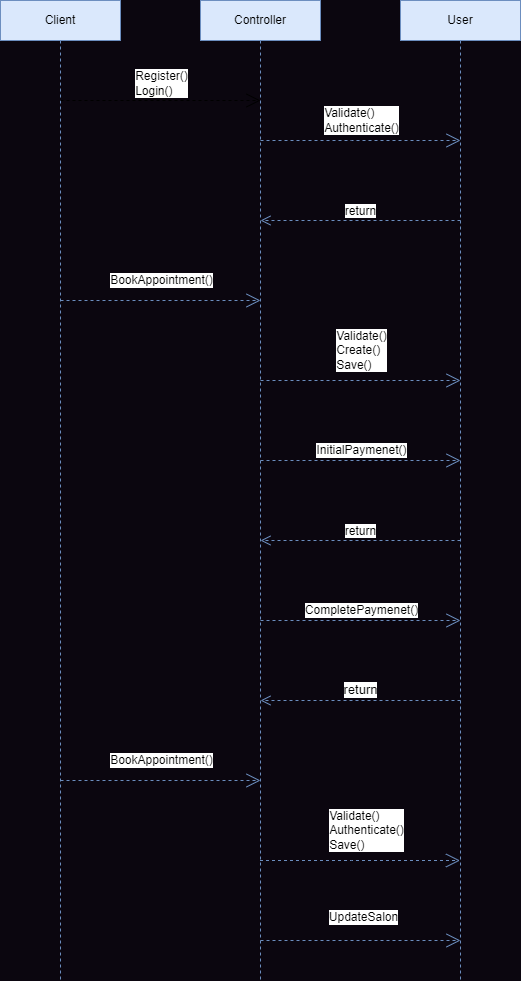

The diagram above was exported from draw.io. Its source (the exported page's mxGraphModel, read from the mxfile embedded in the PNG):
<mxGraphModel dx="1050" dy="603" grid="0" gridSize="10" guides="1" tooltips="1" connect="1" arrows="1" fold="1" page="1" pageScale="1" pageWidth="850" pageHeight="1100" background="#0B060F" math="0" shadow="0">
  <root>
    <mxCell id="0" />
    <mxCell id="1" parent="0" />
    <mxCell id="idpREIf4ezx5Gc4-3doz-3" value="User" style="shape=umlLifeline;perimeter=lifelinePerimeter;whiteSpace=wrap;html=1;container=1;dropTarget=0;collapsible=0;recursiveResize=0;outlineConnect=0;portConstraint=eastwest;newEdgeStyle={&quot;curved&quot;:0,&quot;rounded&quot;:0};strokeColor=#6c8ebf;fillColor=#dae8fc;" parent="1" vertex="1">
      <mxGeometry x="565" y="60" width="120" height="980" as="geometry" />
    </mxCell>
    <mxCell id="idpREIf4ezx5Gc4-3doz-4" value="Controller" style="shape=umlLifeline;perimeter=lifelinePerimeter;whiteSpace=wrap;html=1;container=1;dropTarget=0;collapsible=0;recursiveResize=0;outlineConnect=0;portConstraint=eastwest;newEdgeStyle={&quot;curved&quot;:0,&quot;rounded&quot;:0};strokeColor=#6c8ebf;fillColor=#dae8fc;" parent="1" vertex="1">
      <mxGeometry x="365" y="60" width="120" height="980" as="geometry" />
    </mxCell>
    <mxCell id="idpREIf4ezx5Gc4-3doz-5" value="Client" style="shape=umlLifeline;perimeter=lifelinePerimeter;whiteSpace=wrap;html=1;container=1;dropTarget=0;collapsible=0;recursiveResize=0;outlineConnect=0;portConstraint=eastwest;newEdgeStyle={&quot;curved&quot;:0,&quot;rounded&quot;:0};strokeColor=#6c8ebf;fillColor=#dae8fc;" parent="1" vertex="1">
      <mxGeometry x="165" y="60" width="120" height="980" as="geometry" />
    </mxCell>
    <mxCell id="idpREIf4ezx5Gc4-3doz-6" value="&lt;font style=&quot;font-size: 12px;&quot;&gt;Register()&lt;br&gt;&lt;/font&gt;&lt;div style=&quot;text-align: left; font-size: 12px;&quot;&gt;&lt;font style=&quot;font-size: 12px;&quot;&gt;Login()&lt;/font&gt;&lt;/div&gt;" style="endArrow=open;endSize=12;dashed=1;html=1;rounded=0;strokeColor=#000000;fillColor=#f5f5f5;" parent="1" edge="1">
      <mxGeometry x="0.005" y="17" width="160" relative="1" as="geometry">
        <mxPoint x="225" y="160" as="sourcePoint" />
        <mxPoint x="425" y="160" as="targetPoint" />
        <Array as="points">
          <mxPoint x="315.5" y="160" />
          <mxPoint x="355.5" y="160" />
        </Array>
        <mxPoint x="1" as="offset" />
      </mxGeometry>
    </mxCell>
    <mxCell id="idpREIf4ezx5Gc4-3doz-8" value="&lt;div style=&quot;text-align: left; font-size: 12px;&quot;&gt;&lt;font style=&quot;font-size: 12px;&quot;&gt;Validate()&lt;/font&gt;&lt;/div&gt;&lt;div style=&quot;text-align: left; font-size: 12px;&quot;&gt;&lt;font style=&quot;font-size: 12px;&quot;&gt;Authenticate()&lt;/font&gt;&lt;/div&gt;" style="endArrow=open;endSize=12;dashed=1;html=1;rounded=0;strokeColor=#6c8ebf;fillColor=#dae8fc;" parent="1" edge="1">
      <mxGeometry x="0.005" y="20" width="160" relative="1" as="geometry">
        <mxPoint x="425" y="200" as="sourcePoint" />
        <mxPoint x="625" y="200" as="targetPoint" />
        <Array as="points">
          <mxPoint x="516" y="200" />
          <mxPoint x="556" y="200" />
        </Array>
        <mxPoint x="1" as="offset" />
      </mxGeometry>
    </mxCell>
    <mxCell id="idpREIf4ezx5Gc4-3doz-9" value="&lt;font style=&quot;font-size: 12px;&quot;&gt;return&lt;/font&gt;" style="html=1;verticalAlign=bottom;endArrow=open;dashed=1;endSize=8;curved=0;rounded=0;strokeColor=#6c8ebf;fillColor=#dae8fc;" parent="1" edge="1">
      <mxGeometry relative="1" as="geometry">
        <mxPoint x="625" y="280" as="sourcePoint" />
        <mxPoint x="425" y="280" as="targetPoint" />
      </mxGeometry>
    </mxCell>
    <mxCell id="idpREIf4ezx5Gc4-3doz-10" value="&lt;font style=&quot;font-size: 12px;&quot;&gt;BookAppointment()&lt;/font&gt;" style="endArrow=open;endSize=12;dashed=1;html=1;rounded=0;strokeColor=#6c8ebf;fillColor=#dae8fc;" parent="1" edge="1">
      <mxGeometry x="0.005" y="20" width="160" relative="1" as="geometry">
        <mxPoint x="225" y="360" as="sourcePoint" />
        <mxPoint x="425" y="360" as="targetPoint" />
        <mxPoint x="1" as="offset" />
      </mxGeometry>
    </mxCell>
    <mxCell id="idpREIf4ezx5Gc4-3doz-11" value="&lt;div style=&quot;text-align: left; font-size: 12px;&quot;&gt;&lt;font style=&quot;font-size: 12px;&quot;&gt;Validate()&lt;/font&gt;&lt;/div&gt;&lt;div style=&quot;text-align: left; font-size: 12px;&quot;&gt;&lt;font style=&quot;font-size: 12px;&quot;&gt;Create()&lt;/font&gt;&lt;/div&gt;&lt;div style=&quot;text-align: left; font-size: 12px;&quot;&gt;&lt;font style=&quot;font-size: 12px;&quot;&gt;Save()&lt;/font&gt;&lt;/div&gt;" style="endArrow=open;endSize=12;dashed=1;html=1;rounded=0;strokeColor=#6c8ebf;fillColor=#dae8fc;" parent="1" edge="1">
      <mxGeometry x="0.005" y="30" width="160" relative="1" as="geometry">
        <mxPoint x="425" y="440" as="sourcePoint" />
        <mxPoint x="625" y="440" as="targetPoint" />
        <mxPoint x="1" as="offset" />
      </mxGeometry>
    </mxCell>
    <mxCell id="idpREIf4ezx5Gc4-3doz-12" value="&lt;font style=&quot;font-size: 12px;&quot;&gt;InitialPaymenet()&lt;/font&gt;" style="endArrow=open;endSize=12;dashed=1;html=1;rounded=0;strokeColor=#6c8ebf;fillColor=#dae8fc;" parent="1" edge="1">
      <mxGeometry x="0.005" y="10" width="160" relative="1" as="geometry">
        <mxPoint x="425" y="520" as="sourcePoint" />
        <mxPoint x="625" y="520" as="targetPoint" />
        <mxPoint x="1" as="offset" />
      </mxGeometry>
    </mxCell>
    <mxCell id="idpREIf4ezx5Gc4-3doz-13" value="&lt;font style=&quot;font-size: 12px;&quot;&gt;return&lt;/font&gt;" style="html=1;verticalAlign=bottom;endArrow=open;dashed=1;endSize=8;curved=0;rounded=0;strokeColor=#6c8ebf;fillColor=#dae8fc;" parent="1" edge="1">
      <mxGeometry relative="1" as="geometry">
        <mxPoint x="625" y="600" as="sourcePoint" />
        <mxPoint x="425" y="600" as="targetPoint" />
      </mxGeometry>
    </mxCell>
    <mxCell id="idpREIf4ezx5Gc4-3doz-14" value="&lt;font style=&quot;font-size: 12px;&quot;&gt;CompletePaymenet()&lt;/font&gt;" style="endArrow=open;endSize=12;dashed=1;html=1;rounded=0;strokeColor=#6c8ebf;fillColor=#dae8fc;" parent="1" edge="1">
      <mxGeometry x="0.005" y="10" width="160" relative="1" as="geometry">
        <mxPoint x="425" y="680" as="sourcePoint" />
        <mxPoint x="625" y="680" as="targetPoint" />
        <mxPoint x="1" as="offset" />
      </mxGeometry>
    </mxCell>
    <mxCell id="idpREIf4ezx5Gc4-3doz-15" value="&lt;font style=&quot;font-size: 13px;&quot;&gt;return&lt;/font&gt;" style="html=1;verticalAlign=bottom;endArrow=open;dashed=1;endSize=8;curved=0;rounded=0;strokeColor=#6c8ebf;fillColor=#dae8fc;" parent="1" edge="1">
      <mxGeometry relative="1" as="geometry">
        <mxPoint x="625" y="760" as="sourcePoint" />
        <mxPoint x="425" y="760" as="targetPoint" />
      </mxGeometry>
    </mxCell>
    <mxCell id="idpREIf4ezx5Gc4-3doz-16" value="&lt;font style=&quot;font-size: 12px;&quot;&gt;BookAppointment()&lt;/font&gt;" style="endArrow=open;endSize=12;dashed=1;html=1;rounded=0;strokeColor=#6c8ebf;fillColor=#dae8fc;" parent="1" edge="1">
      <mxGeometry x="0.005" y="20" width="160" relative="1" as="geometry">
        <mxPoint x="225" y="840" as="sourcePoint" />
        <mxPoint x="425" y="840" as="targetPoint" />
        <mxPoint x="1" as="offset" />
      </mxGeometry>
    </mxCell>
    <mxCell id="idpREIf4ezx5Gc4-3doz-17" value="&lt;div style=&quot;text-align: left; font-size: 12px;&quot;&gt;&lt;font style=&quot;font-size: 12px;&quot;&gt;Validate()&lt;/font&gt;&lt;/div&gt;&lt;div style=&quot;text-align: left; font-size: 12px;&quot;&gt;&lt;font style=&quot;font-size: 12px;&quot;&gt;Authenticate()&lt;/font&gt;&lt;/div&gt;&lt;div style=&quot;text-align: left; font-size: 12px;&quot;&gt;&lt;font style=&quot;font-size: 12px;&quot;&gt;Save()&lt;/font&gt;&lt;/div&gt;" style="endArrow=open;endSize=12;dashed=1;html=1;rounded=0;strokeColor=#6c8ebf;fillColor=#dae8fc;" parent="1" source="idpREIf4ezx5Gc4-3doz-4" target="idpREIf4ezx5Gc4-3doz-3" edge="1">
      <mxGeometry x="0.055" y="30" width="160" relative="1" as="geometry">
        <mxPoint x="425" y="920" as="sourcePoint" />
        <mxPoint x="625" y="920" as="targetPoint" />
        <Array as="points">
          <mxPoint x="516" y="920" />
          <mxPoint x="556" y="920" />
        </Array>
        <mxPoint as="offset" />
      </mxGeometry>
    </mxCell>
    <mxCell id="idpREIf4ezx5Gc4-3doz-18" value="&lt;font style=&quot;font-size: 12px;&quot;&gt;UpdateSalon&lt;/font&gt;" style="endArrow=open;endSize=12;dashed=1;html=1;rounded=0;strokeColor=#6c8ebf;fillColor=#dae8fc;" parent="1" edge="1">
      <mxGeometry x="0.03" y="23" width="160" relative="1" as="geometry">
        <mxPoint x="425" y="1000" as="sourcePoint" />
        <mxPoint x="625" y="1000" as="targetPoint" />
        <mxPoint as="offset" />
      </mxGeometry>
    </mxCell>
  </root>
</mxGraphModel>